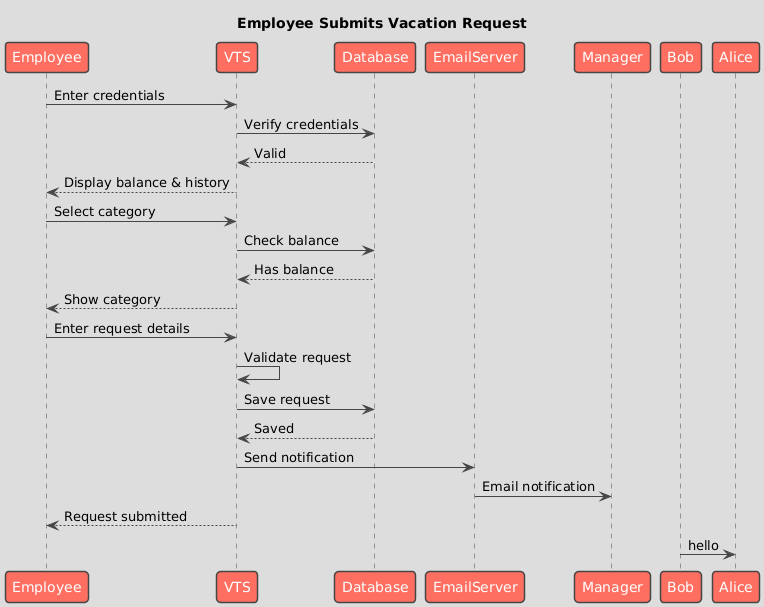

The diagram above was rendered by PlantUML. Its source (embedded in the PNG):
@startuml
!theme toy
title Employee Submits Vacation Request

Employee -> VTS : Enter credentials
VTS -> Database : Verify credentials
Database --> VTS : Valid
VTS --> Employee : Display balance & history

Employee -> VTS : Select category
VTS -> Database : Check balance
Database --> VTS : Has balance
VTS --> Employee : Show category

Employee -> VTS : Enter request details
VTS -> VTS : Validate request
VTS -> Database : Save request
Database --> VTS : Saved
VTS -> EmailServer : Send notification
EmailServer -> Manager : Email notification
VTS --> Employee : Request submitted


Bob -> Alice : hello
@enduml